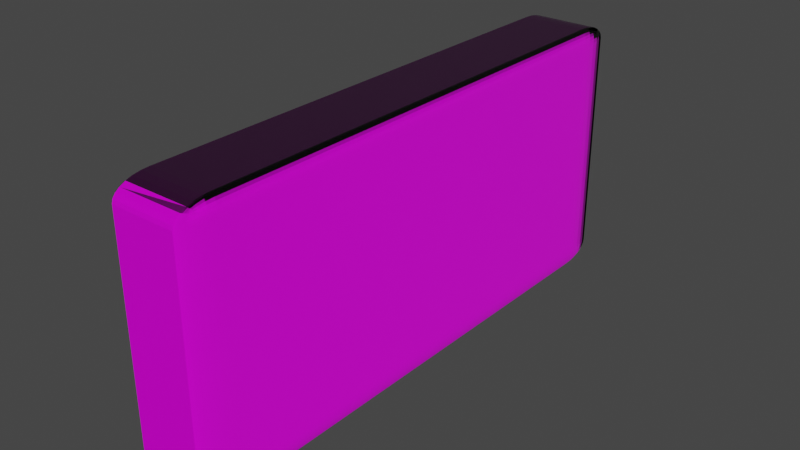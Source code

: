 # Source: numpadReworkedtextured.blend  (saved by Blender 3.1.7; exported with 4.5.12 LTS)
import bpy
from mathutils import Matrix  # noqa: F401  (used for matrix-valued properties, if any)

bpy.ops.wm.read_factory_settings(use_empty=True)
scene = bpy.context.scene
scene.name = 'Scene'

# ---- collections
col_collection = bpy.data.collections.new('Collection'); scene.collection.children.link(col_collection)

# ---- images (referenced by path relative to the original .blend; pixels are not part of the script)
import os
ASSET_DIR = os.environ.get("B2B_ASSET_DIR", "")  # directory of the original .blend (textures are referenced by path, not embedded)
HERE = os.path.dirname(os.path.abspath(__file__))  # packed textures are extracted next to this script under _unpacked/

def load_image(name, relpath, width, height, colorspace="sRGB"):
    """Load a texture the original file referenced (path relative to the .blend, or extracted next to this script)."""
    p = next((c for c in (os.path.join(HERE, relpath), os.path.join(ASSET_DIR, relpath)) if relpath and os.path.exists(c)), "")
    if p:
        img = bpy.data.images.load(p, check_existing=True)
        img.name = name
    else:  # same state as the original file: an image datablock whose file is absent (Cycles renders it pink)
        img = bpy.data.images.new(name, width, height)
        img.source = "FILE"
        img.filepath = "//" + (relpath or name)
    img.colorspace_settings.name = colorspace
    return img
img_green_metal_rust_diff_4k_jpg = load_image('green_metal_rust_diff_4k.jpg', 'green_metal_rust_4k.blend/textures/green_metal_rust_diff_4k.jpg', 1024, 1024, 'sRGB')
img_green_metal_rust_diff_4k_jpg_001 = load_image('green_metal_rust_diff_4k.jpg.001', 'textures/green_metal_rust_4k.blend/textures/green_metal_rust_diff_4k.jpg', 1024, 1024, 'sRGB')
img_green_metal_rust_rough_4k_jpg_001 = load_image('green_metal_rust_rough_4k.jpg.001', 'textures/green_metal_rust_4k.blend/textures/green_metal_rust_rough_4k.jpg', 1024, 1024, 'sRGB')
img_green_metal_rust_disp_4k_png_001 = load_image('green_metal_rust_disp_4k.png.001', 'textures/green_metal_rust_4k.blend/textures/green_metal_rust_disp_4k.png', 1024, 1024, 'sRGB')
img_green_metal_rust_nor_gl_4k_exr_001 = load_image('green_metal_rust_nor_gl_4k.exr.001', 'textures/green_metal_rust_4k.blend/textures/green_metal_rust_nor_gl_4k.exr', 1024, 1024, 'Linear Rec.709')

# ---- materials (node trees are filled in below, after node groups)
mat_material = bpy.data.materials.new('Material')
mat_material.alpha_threshold = 0.0
mat_material.use_transparent_shadow = False
mat_material.line_color = (0.0, 0.0, 0.0, 1.0)

# ---- material node trees
mat_material.use_nodes = True; mat_material.node_tree.nodes.clear()
_N = mat_material.node_tree.nodes; _L = mat_material.node_tree.links
n0 = _N.new('ShaderNodeOutputMaterial'); n0.name = 'Material Output'; n0.location = (300, 300)
n1 = _N.new('ShaderNodeBsdfPrincipled'); n1.name = 'Principled BSDF'; n1.location = (10, 300)
n1.distribution = 'GGX'
n1.subsurface_method = 'RANDOM_WALK_SKIN'
n1.inputs[2].default_value = 0.4
n1.inputs[3].default_value = 1.45
n1.inputs[27].default_value = (0.0, 0.0, 0.0, 1.0)
n1.inputs[28].default_value = 1.0
n2 = _N.new('ShaderNodeOutputMaterial'); n2.name = 'Material Output.001'; n2.location = (300, 300)
n3 = _N.new('ShaderNodeBsdfPrincipled'); n3.name = 'Principled BSDF.001'; n3.location = (10, 300)
n3.distribution = 'GGX'
n3.subsurface_method = 'RANDOM_WALK_SKIN'
n3.inputs[2].default_value = 0.4
n3.inputs[3].default_value = 1.45
n3.inputs[27].default_value = (0.0, 0.0, 0.0, 1.0)
n3.inputs[28].default_value = 1.0
n4 = _N.new('ShaderNodeTexImage'); n4.name = 'Image Texture.001'; n4.location = (-280, 275)
n4.image = img_green_metal_rust_diff_4k_jpg
n5 = _N.new('ShaderNodeBsdfPrincipled'); n5.name = 'Principled BSDF.002'; n5.location = (10, 300)
n5.distribution = 'GGX'
n5.subsurface_method = 'RANDOM_WALK_SKIN'
n5.inputs[3].default_value = 1.45
n5.inputs[27].default_value = (0.0, 0.0, 0.0, 1.0)
n5.inputs[28].default_value = 1.0
n6 = _N.new('ShaderNodeTexImage'); n6.name = 'Image Texture'; n6.location = (-280, 275)
n6.image = img_green_metal_rust_diff_4k_jpg
n7 = _N.new('ShaderNodeTexImage'); n7.name = 'Image Texture.002'; n7.location = (-280, 275)
n7.image = img_green_metal_rust_diff_4k_jpg_001
n8 = _N.new('ShaderNodeTexImage'); n8.name = 'Image Texture.003'; n8.location = (-291, 9)
n8.image = img_green_metal_rust_rough_4k_jpg_001
n9 = _N.new('ShaderNodeTexImage'); n9.name = 'Image Texture.004'; n9.location = (487, 104)
n9.image = img_green_metal_rust_disp_4k_png_001
n10 = _N.new('ShaderNodeTexImage'); n10.name = 'Image Texture.005'; n10.location = (-250, -328)
n10.image = img_green_metal_rust_nor_gl_4k_exr_001
n11 = _N.new('ShaderNodeOutputMaterial'); n11.name = 'Material Output.002'; n11.location = (300, 300)
n12 = _N.new('ShaderNodeNormalMap'); n12.name = 'Normal Map'; n12.location = (350, -238)
n12.width = 141
n13 = _N.new('ShaderNodeDisplacement'); n13.name = 'Displacement'; n13.location = (775, 288)
n13.inputs[1].default_value = 0.45
n13.inputs[2].default_value = 0.003
_L.new(n1.outputs[0], n0.inputs[0])
_L.new(n6.outputs[0], n1.inputs[0])
_L.new(n3.outputs[0], n2.inputs[0])
_L.new(n4.outputs[0], n3.inputs[0])
_L.new(n7.outputs[0], n5.inputs[0])
_L.new(n5.outputs[0], n11.inputs[0])
_L.new(n8.outputs[0], n5.inputs[2])
_L.new(n10.outputs[0], n12.inputs[1])
_L.new(n12.outputs[0], n5.inputs[5])
_L.new(n13.outputs[0], n11.inputs[2])
_L.new(n9.outputs[0], n13.inputs[3])
n11.is_active_output = True

# ---- world
world_world = bpy.data.worlds.new('World'); scene.world = world_world
world_world.use_nodes = True; world_world.node_tree.nodes.clear()
_N = world_world.node_tree.nodes; _L = world_world.node_tree.links
n0 = _N.new('ShaderNodeOutputWorld'); n0.name = 'World Output'; n0.location = (300, 300)
n1 = _N.new('ShaderNodeBackground'); n1.name = 'Background'; n1.location = (10, 300)
n1.inputs[0].default_value = (0.05088, 0.05088, 0.05088, 1.0)
_L.new(n1.outputs[0], n0.inputs[0])
n0.is_active_output = True
world_world.color = (0.05088, 0.05088, 0.05088)
world_world.use_sun_shadow = False
world_world.sun_shadow_jitter_overblur = 0.0

# ---- meshes
me_cube = bpy.data.meshes.new('Cube')
me_cube.from_pydata([(1.0, 1.0, 1.0), (1.0, 1.0, -1.0), (1.0, -1.0, 1.0), (1.0, -1.0, -1.0), (-1.0, 1.0, 1.0), (-1.0, 1.0, -1.0), (-1.0, -1.0, 1.0), (-1.0, -1.0, -1.0)], [], [(0, 4, 6, 2), (3, 2, 6, 7), (7, 6, 4, 5), (5, 1, 3, 7), (1, 0, 2, 3), (5, 4, 0, 1)])
_uv = me_cube.uv_layers.new(name='UVMap')
_uv.uv.foreach_set('vector', [0.625, 0.5, 0.875, 0.5, 0.875, 0.75, 0.625, 0.75, 0.375, 0.75, 0.625, 0.75, 0.625, 1.0, 0.375, 1.0, 0.375, 0.0, 0.625, 0.0, 0.625, 0.25, 0.375, 0.25, 0.125, 0.5, 0.375, 0.5, 0.375, 0.75, 0.125, 0.75, 0.375, 0.5, 0.625, 0.5, 0.625, 0.75, 0.375, 0.75, 0.375, 0.25, 0.625, 0.25, 0.625, 0.5, 0.375, 0.5])
me_cube.materials.append(mat_material)
me_cube.use_remesh_preserve_volume = False
me_cube.use_remesh_preserve_attributes = False
me_cube.use_mirror_vertex_groups = False
me_cube.update()

# ---- objects
ob_cube = bpy.data.objects.new('Cube', me_cube)

# ---- transforms, parenting, visibility, modifiers, constraints
ob_cube.location = (0.0, 0.0, 1.886)
ob_cube.scale = (0.3388, 2.509, 1.194)
ob_cube.lock_rotations_4d = False
ob_cube.empty_display_type = 'ARROWS'
ob_cube.lineart.crease_threshold = 0.0
_m = ob_cube.modifiers.new('Bevel', 'BEVEL')
_m.width = 0.13
_m.width_pct = 0.13
_m.segments = 7

# ---- collection membership
col_collection.objects.link(ob_cube)

# ---- scene / render settings (as saved in the file)
scene.frame_start = 1; scene.frame_end = 250; scene.frame_set(1)
scene.render.engine = 'BLENDER_EEVEE_NEXT'
scene.cycles.sampling_pattern = 'TABULATED_SOBOL'
scene.cycles.use_light_tree = False
scene.view_settings.view_transform = 'Filmic'
bpy.context.view_layer.update()

# ---- added for rendering (the .blend has no active camera and no usable light): camera, sun
cam_auto = bpy.data.cameras.new('AutoCamera')
cam_auto.lens = 50.0
cam_auto.sensor_width = 36.0
cam_auto.clip_end = 1000.0
ob_auto_camera = bpy.data.objects.new('AutoCamera', cam_auto)
scene.collection.objects.link(ob_auto_camera)
ob_auto_camera.location = (5.17961, -6.21554, 6.02945)
ob_auto_camera.rotation_euler = (1.09748, -7.21219e-08, 0.694738)
scene.camera = ob_auto_camera
light_auto_sun = bpy.data.lights.new('AutoSun', 'SUN')
light_auto_sun.energy = 3.0
light_auto_sun.angle = 0.0523599
ob_auto_sun = bpy.data.objects.new('AutoSun', light_auto_sun)
scene.collection.objects.link(ob_auto_sun)
ob_auto_sun.rotation_euler = (0.872665, 0.174533, 0.523599)
bpy.context.view_layer.update()
